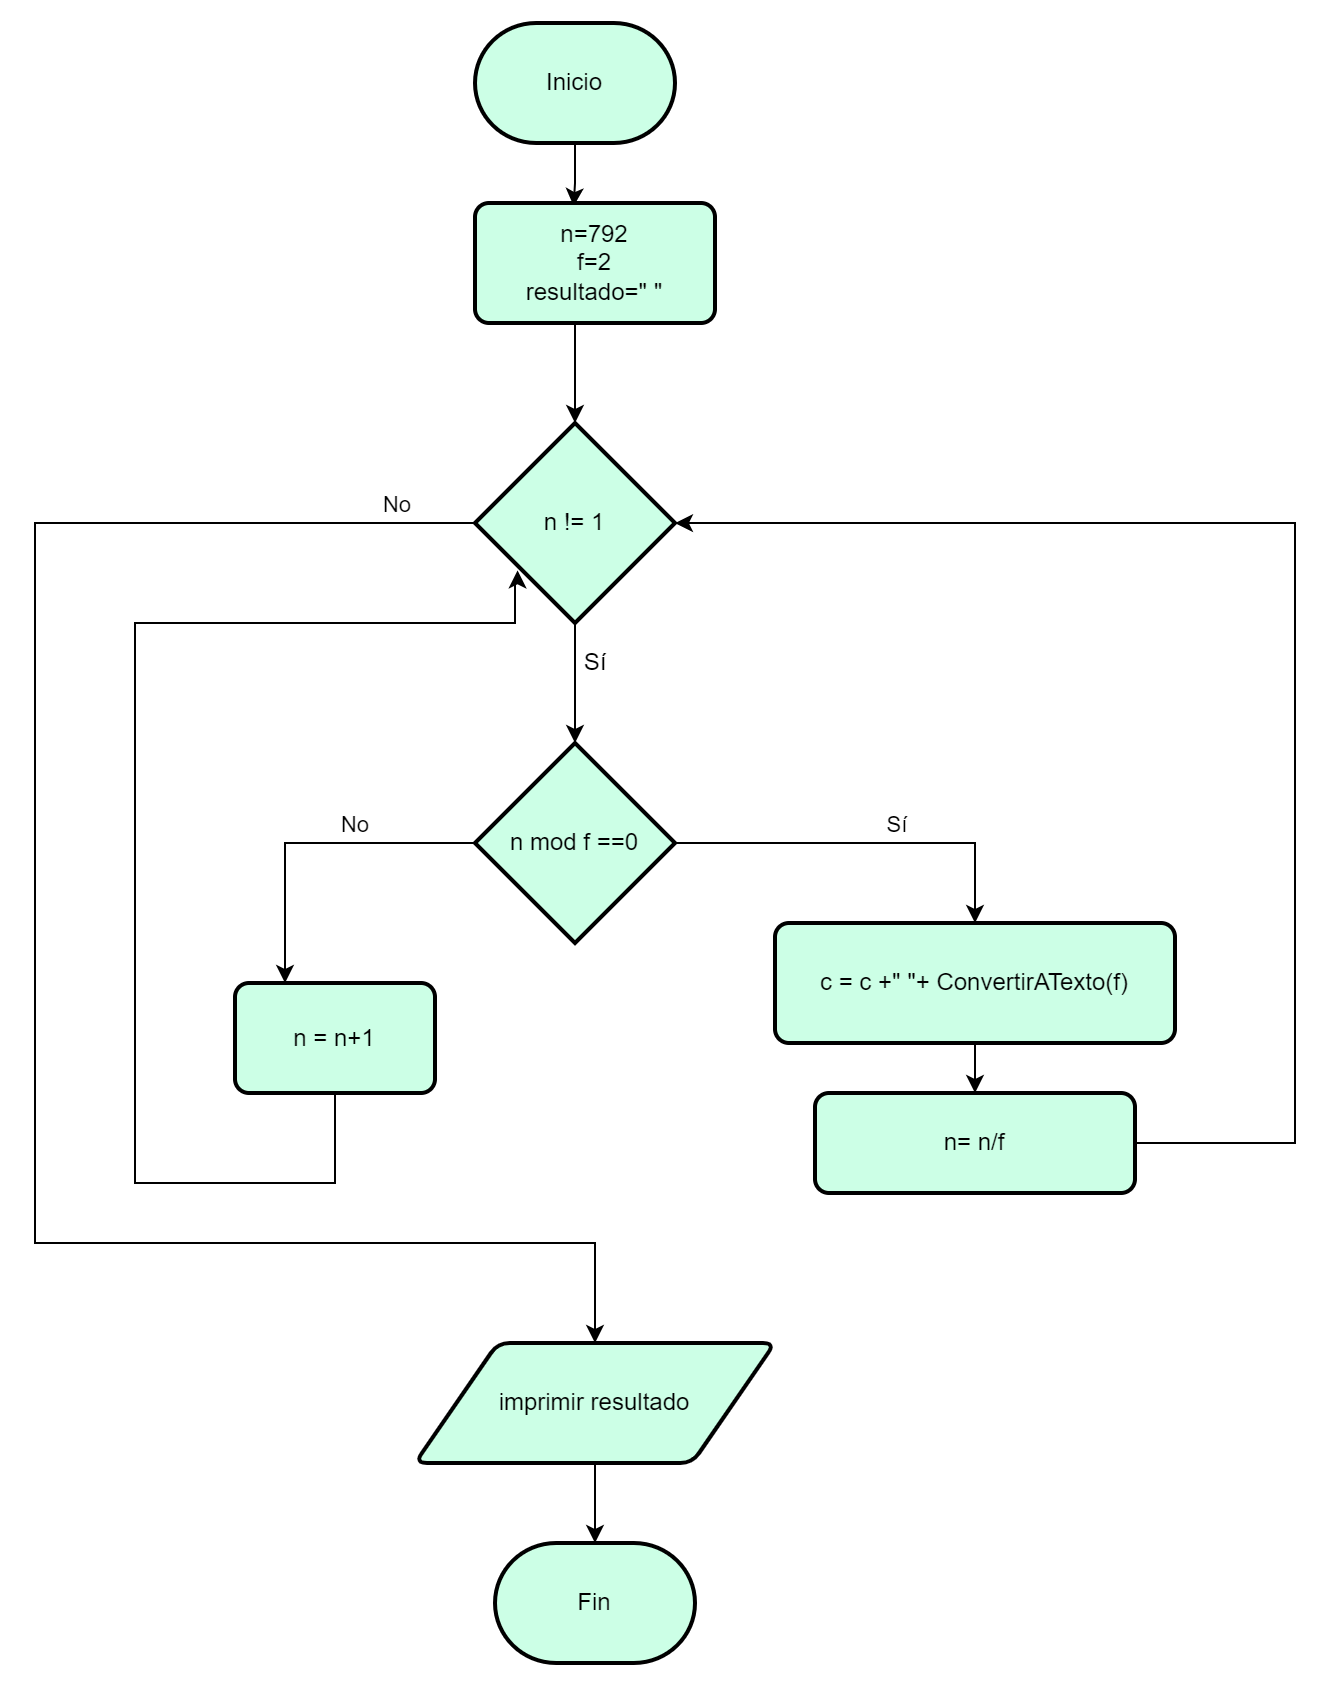

The diagram above was exported from draw.io. Its source (the exported page's mxGraphModel, read from the mxfile embedded in the PNG):
<mxGraphModel dx="1200" dy="601" grid="1" gridSize="10" guides="1" tooltips="1" connect="1" arrows="1" fold="1" page="1" pageScale="1" pageWidth="1654" pageHeight="1169" math="0" shadow="0">
  <root>
    <mxCell id="0" />
    <mxCell id="1" parent="0" />
    <mxCell id="iUL7HlTmEWTT_0wTcz4F-15" style="edgeStyle=orthogonalEdgeStyle;rounded=0;orthogonalLoop=1;jettySize=auto;html=1;entryX=0.411;entryY=0.026;entryDx=0;entryDy=0;entryPerimeter=0;" edge="1" parent="1" source="iUL7HlTmEWTT_0wTcz4F-1" target="iUL7HlTmEWTT_0wTcz4F-5">
      <mxGeometry relative="1" as="geometry" />
    </mxCell>
    <mxCell id="iUL7HlTmEWTT_0wTcz4F-1" value="Inicio" style="strokeWidth=2;html=1;shape=mxgraph.flowchart.terminator;whiteSpace=wrap;fillColor=#CCFFE6;" vertex="1" parent="1">
      <mxGeometry x="470" y="10" width="100" height="60" as="geometry" />
    </mxCell>
    <mxCell id="iUL7HlTmEWTT_0wTcz4F-2" value="Fin" style="strokeWidth=2;html=1;shape=mxgraph.flowchart.terminator;whiteSpace=wrap;fillColor=#CCFFE6;" vertex="1" parent="1">
      <mxGeometry x="480" y="770" width="100" height="60" as="geometry" />
    </mxCell>
    <mxCell id="iUL7HlTmEWTT_0wTcz4F-16" style="edgeStyle=orthogonalEdgeStyle;rounded=0;orthogonalLoop=1;jettySize=auto;html=1;" edge="1" parent="1" source="iUL7HlTmEWTT_0wTcz4F-5" target="iUL7HlTmEWTT_0wTcz4F-8">
      <mxGeometry relative="1" as="geometry">
        <Array as="points">
          <mxPoint x="520" y="180" />
          <mxPoint x="520" y="180" />
        </Array>
      </mxGeometry>
    </mxCell>
    <mxCell id="iUL7HlTmEWTT_0wTcz4F-5" value="n=792&lt;br&gt;f=2&lt;br&gt;&lt;span style=&quot;font-size: 12px;&quot;&gt;resulta&lt;/span&gt;&lt;span style=&quot;font-size: 12px;&quot;&gt;do=&quot; &quot;&lt;/span&gt;&lt;span style=&quot;text-align: start; background-color: initial; color: rgba(0, 0, 0, 0); font-family: monospace; font-size: 0px;&quot;&gt;3E%3Croot%3E%3CmxCell%20id%3D%220%22%2F%3E%3CmxCell%20id%3D%221%22%20parent%3D%220%22%2F%3E%3CmxCell%20id%3D%222%22%20value%3D%22%22%20style%3D%22strokeWidth%3D2%3Bhtml%3D1%3Bshape%3Dmxgraph.flowchart.terminator%3BwhiteSpace%3Dwrap%3B%22%20vertex%3D%221%22%20parent%3D%221%22%3E%3CmxGeometry%20x%3D%22470%22%20y%3D%22240%22%20width%3D%22100%22%20height%3D%2260%22%20as%3D%22geometry%22%2F%3E%3C%2FmxCell%3E%3C%2Froot%3E%3C%2FmxGraphM&lt;/span&gt;&lt;span style=&quot;text-align: start; background-color: initial; color: rgba(0, 0, 0, 0); font-family: monospace; font-size: 0px;&quot;&gt;CmxGraphModel%3E%3Croot%3E%3CmxCell%20id%3D%220%22%2F%3E%3CmxCell%20id%3D%221%22%20parent%3D%220%22%2F%3E%3CmxCell%20id%3D%222%22%20value%3D%22%22%20style%3D%22strokeWidth%3D2%3Bhtml%3D1%3Bshape%3Dmxgraph.flowchart.terminator%3BwhiteSpace%3Dwrap%3B%22%20vertex%3D%221%22%20parent%3D%221%22%3E%3CmxGeometry%20x%3D%22470%22%20y%3D%22240%22%20width%3D%22100%22%20height%3D%2260%22%20as%3D%22geometry%22%2F%3E%3C%2FmxCell%3E%3C%2Froot%3E%3C%2FmxGraphModel%3E&lt;/span&gt;&lt;span style=&quot;font-size: 12px;&quot;&gt;&lt;br&gt;&lt;/span&gt;" style="rounded=1;whiteSpace=wrap;html=1;absoluteArcSize=1;arcSize=14;strokeWidth=2;fillColor=#CCFFE6;" vertex="1" parent="1">
      <mxGeometry x="470" y="100" width="120" height="60" as="geometry" />
    </mxCell>
    <mxCell id="iUL7HlTmEWTT_0wTcz4F-21" style="edgeStyle=orthogonalEdgeStyle;rounded=0;orthogonalLoop=1;jettySize=auto;html=1;" edge="1" parent="1" source="iUL7HlTmEWTT_0wTcz4F-7" target="iUL7HlTmEWTT_0wTcz4F-9">
      <mxGeometry relative="1" as="geometry">
        <Array as="points">
          <mxPoint x="720" y="420" />
        </Array>
      </mxGeometry>
    </mxCell>
    <mxCell id="iUL7HlTmEWTT_0wTcz4F-25" value="Sí" style="edgeLabel;html=1;align=center;verticalAlign=middle;resizable=0;points=[];" vertex="1" connectable="0" parent="iUL7HlTmEWTT_0wTcz4F-21">
      <mxGeometry x="0.3463" y="3" relative="1" as="geometry">
        <mxPoint x="-18" y="-7" as="offset" />
      </mxGeometry>
    </mxCell>
    <mxCell id="iUL7HlTmEWTT_0wTcz4F-24" style="edgeStyle=orthogonalEdgeStyle;rounded=0;orthogonalLoop=1;jettySize=auto;html=1;entryX=0.25;entryY=0;entryDx=0;entryDy=0;" edge="1" parent="1" source="iUL7HlTmEWTT_0wTcz4F-7" target="iUL7HlTmEWTT_0wTcz4F-11">
      <mxGeometry relative="1" as="geometry" />
    </mxCell>
    <mxCell id="iUL7HlTmEWTT_0wTcz4F-26" value="No" style="edgeLabel;html=1;align=center;verticalAlign=middle;resizable=0;points=[];" vertex="1" connectable="0" parent="iUL7HlTmEWTT_0wTcz4F-24">
      <mxGeometry x="-0.1745" y="1" relative="1" as="geometry">
        <mxPoint x="8" y="-11" as="offset" />
      </mxGeometry>
    </mxCell>
    <mxCell id="iUL7HlTmEWTT_0wTcz4F-7" value="n mod f ==0" style="strokeWidth=2;html=1;shape=mxgraph.flowchart.decision;whiteSpace=wrap;fillColor=#CCFFE6;" vertex="1" parent="1">
      <mxGeometry x="470" y="370" width="100" height="100" as="geometry" />
    </mxCell>
    <mxCell id="iUL7HlTmEWTT_0wTcz4F-17" style="edgeStyle=orthogonalEdgeStyle;rounded=0;orthogonalLoop=1;jettySize=auto;html=1;" edge="1" parent="1" source="iUL7HlTmEWTT_0wTcz4F-8" target="iUL7HlTmEWTT_0wTcz4F-7">
      <mxGeometry relative="1" as="geometry" />
    </mxCell>
    <mxCell id="iUL7HlTmEWTT_0wTcz4F-19" style="edgeStyle=orthogonalEdgeStyle;rounded=0;orthogonalLoop=1;jettySize=auto;html=1;exitX=0;exitY=0.5;exitDx=0;exitDy=0;exitPerimeter=0;entryX=0.5;entryY=0;entryDx=0;entryDy=0;" edge="1" parent="1" source="iUL7HlTmEWTT_0wTcz4F-8" target="iUL7HlTmEWTT_0wTcz4F-13">
      <mxGeometry relative="1" as="geometry">
        <Array as="points">
          <mxPoint x="250" y="260" />
          <mxPoint x="250" y="620" />
          <mxPoint x="530" y="620" />
        </Array>
      </mxGeometry>
    </mxCell>
    <mxCell id="iUL7HlTmEWTT_0wTcz4F-20" value="No" style="edgeLabel;html=1;align=center;verticalAlign=middle;resizable=0;points=[];" vertex="1" connectable="0" parent="iUL7HlTmEWTT_0wTcz4F-19">
      <mxGeometry x="0.0901" y="-1" relative="1" as="geometry">
        <mxPoint x="181" y="-286" as="offset" />
      </mxGeometry>
    </mxCell>
    <mxCell id="iUL7HlTmEWTT_0wTcz4F-8" value="n != 1" style="strokeWidth=2;html=1;shape=mxgraph.flowchart.decision;whiteSpace=wrap;fillColor=#CCFFE6;" vertex="1" parent="1">
      <mxGeometry x="470" y="210" width="100" height="100" as="geometry" />
    </mxCell>
    <mxCell id="iUL7HlTmEWTT_0wTcz4F-22" style="edgeStyle=orthogonalEdgeStyle;rounded=0;orthogonalLoop=1;jettySize=auto;html=1;" edge="1" parent="1" source="iUL7HlTmEWTT_0wTcz4F-9" target="iUL7HlTmEWTT_0wTcz4F-10">
      <mxGeometry relative="1" as="geometry" />
    </mxCell>
    <mxCell id="iUL7HlTmEWTT_0wTcz4F-9" value="&lt;span style=&quot;font-size: 12px;&quot;&gt;c = c +&quot; &quot;+ ConvertirATexto(f)&lt;/span&gt;" style="rounded=1;whiteSpace=wrap;html=1;absoluteArcSize=1;arcSize=14;strokeWidth=2;fillColor=#CCFFE6;" vertex="1" parent="1">
      <mxGeometry x="620" y="460" width="200" height="60" as="geometry" />
    </mxCell>
    <mxCell id="iUL7HlTmEWTT_0wTcz4F-23" style="edgeStyle=orthogonalEdgeStyle;rounded=0;orthogonalLoop=1;jettySize=auto;html=1;" edge="1" parent="1" source="iUL7HlTmEWTT_0wTcz4F-10" target="iUL7HlTmEWTT_0wTcz4F-8">
      <mxGeometry relative="1" as="geometry">
        <Array as="points">
          <mxPoint x="880" y="570" />
          <mxPoint x="880" y="260" />
        </Array>
      </mxGeometry>
    </mxCell>
    <mxCell id="iUL7HlTmEWTT_0wTcz4F-10" value="n= n/f" style="rounded=1;whiteSpace=wrap;html=1;absoluteArcSize=1;arcSize=14;strokeWidth=2;fillColor=#CCFFE6;" vertex="1" parent="1">
      <mxGeometry x="640" y="545" width="160" height="50" as="geometry" />
    </mxCell>
    <mxCell id="iUL7HlTmEWTT_0wTcz4F-27" style="edgeStyle=orthogonalEdgeStyle;rounded=0;orthogonalLoop=1;jettySize=auto;html=1;entryX=0.213;entryY=0.737;entryDx=0;entryDy=0;entryPerimeter=0;" edge="1" parent="1" source="iUL7HlTmEWTT_0wTcz4F-11" target="iUL7HlTmEWTT_0wTcz4F-8">
      <mxGeometry relative="1" as="geometry">
        <mxPoint x="490" y="290" as="targetPoint" />
        <Array as="points">
          <mxPoint x="400" y="590" />
          <mxPoint x="300" y="590" />
          <mxPoint x="300" y="310" />
          <mxPoint x="490" y="310" />
          <mxPoint x="490" y="290" />
          <mxPoint x="491" y="290" />
        </Array>
      </mxGeometry>
    </mxCell>
    <mxCell id="iUL7HlTmEWTT_0wTcz4F-11" value="n = n+1" style="rounded=1;whiteSpace=wrap;html=1;absoluteArcSize=1;arcSize=14;strokeWidth=2;fillColor=#CCFFE6;" vertex="1" parent="1">
      <mxGeometry x="350" y="490" width="100" height="55" as="geometry" />
    </mxCell>
    <mxCell id="iUL7HlTmEWTT_0wTcz4F-12" style="edgeStyle=orthogonalEdgeStyle;rounded=0;orthogonalLoop=1;jettySize=auto;html=1;exitX=0.5;exitY=1;exitDx=0;exitDy=0;" edge="1" parent="1" source="iUL7HlTmEWTT_0wTcz4F-10" target="iUL7HlTmEWTT_0wTcz4F-10">
      <mxGeometry relative="1" as="geometry" />
    </mxCell>
    <mxCell id="iUL7HlTmEWTT_0wTcz4F-28" style="edgeStyle=orthogonalEdgeStyle;rounded=0;orthogonalLoop=1;jettySize=auto;html=1;" edge="1" parent="1" source="iUL7HlTmEWTT_0wTcz4F-13" target="iUL7HlTmEWTT_0wTcz4F-2">
      <mxGeometry relative="1" as="geometry" />
    </mxCell>
    <mxCell id="iUL7HlTmEWTT_0wTcz4F-13" value="imprimir resultado" style="shape=parallelogram;html=1;strokeWidth=2;perimeter=parallelogramPerimeter;whiteSpace=wrap;rounded=1;arcSize=12;size=0.23;fillColor=#CCFFE6;" vertex="1" parent="1">
      <mxGeometry x="440" y="670" width="180" height="60" as="geometry" />
    </mxCell>
    <mxCell id="iUL7HlTmEWTT_0wTcz4F-18" value="Sí" style="text;html=1;align=center;verticalAlign=middle;resizable=0;points=[];autosize=1;strokeColor=none;fillColor=none;" vertex="1" parent="1">
      <mxGeometry x="515" y="315" width="30" height="30" as="geometry" />
    </mxCell>
  </root>
</mxGraphModel>